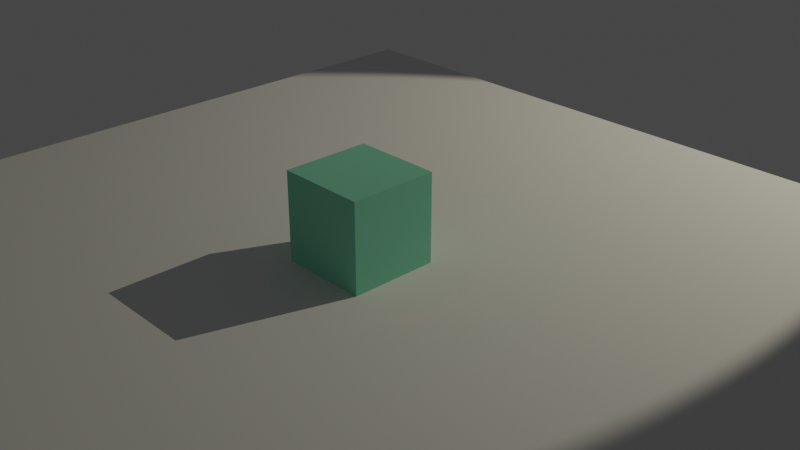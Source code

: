 # Source: startup.blend  (saved by Blender 5.3.24; exported with 4.5.12 LTS)
import bpy
from mathutils import Matrix  # noqa: F401  (used for matrix-valued properties, if any)

bpy.ops.wm.read_factory_settings(use_empty=True)
scene = bpy.context.scene
scene.name = 'Scene'

# ---- collections
col_collection_1 = bpy.data.collections.new('Collection 1'); scene.collection.children.link(col_collection_1)

# ---- materials (node trees are filled in below, after node groups)
mat_material = bpy.data.materials.new('Material')
mat_material.use_backface_culling_lightprobe_volume = False

# ---- material node trees
mat_material.use_nodes = True; mat_material.node_tree.nodes.clear()
_N = mat_material.node_tree.nodes; _L = mat_material.node_tree.links
n0 = _N.new('ShaderNodeOutputMaterial'); n0.name = 'Material Output'; n0.location = (300, 300)
n1 = _N.new('ShaderNodeBsdfDiffuse'); n1.name = 'Diffuse BSDF'; n1.location = (10, 300)
n1.inputs[0].default_value = (0.3156, 0.8001, 0.594, 1.0)
n1.inputs[1].default_value = 0.5
_L.new(n1.outputs[0], n0.inputs[0])
n0.is_active_output = True

# ---- world
world_world = bpy.data.worlds.new('World'); scene.world = world_world
world_world.use_nodes = True; world_world.node_tree.nodes.clear()
_N = world_world.node_tree.nodes; _L = world_world.node_tree.links
n0 = _N.new('ShaderNodeOutputWorld'); n0.name = 'World Output'; n0.location = (300, 300)
n1 = _N.new('ShaderNodeBackground'); n1.name = 'Background'; n1.location = (10, 300)
n1.inputs[0].default_value = (0.05088, 0.05088, 0.05088, 1.0)
_L.new(n1.outputs[0], n0.inputs[0])
n0.is_active_output = True
world_world.color = (0.05088, 0.05088, 0.05088)
world_world.use_sun_shadow = False
world_world.sun_shadow_jitter_overblur = 0.0

# ---- cameras
cam_camera = bpy.data.cameras.new('Camera')
cam_camera.clip_end = 100.0
cam_camera.ortho_scale = 7.314
cam_camera.dof.focus_distance = 0.0
cam_camera.dof.aperture_fstop = 128.0

# ---- lights
light_sun = bpy.data.lights.new('Sun', 'SPOT')
light_sun.color = (1.0, 0.9439, 0.7208)
light_sun.energy = 1602.0

# ---- meshes
me_plane = bpy.data.meshes.new('Plane')
me_plane.from_pydata([(-1.0, -1.0, 0.0), (1.0, -1.0, 0.0), (-1.0, 1.0, 0.0), (1.0, 1.0, 0.0)], [], [(0, 1, 3, 2)])
_uv = me_plane.uv_layers.new(name='UVMap')
_uv.uv.foreach_set('vector', [0.0, 0.0, 1.0, 0.0, 1.0, 1.0, 0.0, 1.0])
me_plane.update()
me_cube = bpy.data.meshes.new('Cube')
me_cube.from_pydata([(-1.0, -1.0, -1.0), (-1.0, -1.0, 1.0), (-1.0, 1.0, -1.0), (-1.0, 1.0, 1.0), (1.0, -1.0, -1.0), (1.0, -1.0, 1.0), (1.0, 1.0, -1.0), (1.0, 1.0, 1.0)], [], [(0, 1, 3, 2), (2, 3, 7, 6), (6, 7, 5, 4), (4, 5, 1, 0), (2, 6, 4, 0), (7, 3, 1, 5)])
_uv = me_cube.uv_layers.new(name='UVMap')
_uv.uv.foreach_set('vector', [0.375, 0.0, 0.625, 0.0, 0.625, 0.25, 0.375, 0.25, 0.375, 0.25, 0.625, 0.25, 0.625, 0.5, 0.375, 0.5, 0.375, 0.5, 0.625, 0.5, 0.625, 0.75, 0.375, 0.75, 0.375, 0.75, 0.625, 0.75, 0.625, 1.0, 0.375, 1.0, 0.125, 0.5, 0.375, 0.5, 0.375, 0.75, 0.125, 0.75, 0.625, 0.5, 0.875, 0.5, 0.875, 0.75, 0.625, 0.75])
me_cube.materials.append(mat_material)
me_cube.update()

# ---- objects
ob_camera = bpy.data.objects.new('Camera', cam_camera)
ob_plane = bpy.data.objects.new('Plane', me_plane)
ob_cube = bpy.data.objects.new('Cube', me_cube)
ob_sun = bpy.data.objects.new('Sun', light_sun)

# ---- transforms, parenting, visibility, modifiers, constraints
ob_camera.location = (7.481, -6.508, 5.344)
ob_camera.rotation_euler = (1.109, 0.0, 0.8149)
ob_camera.lock_rotations_4d = False
ob_camera.empty_display_type = 'ARROWS'
ob_camera.color = (0.0, 0.0, 0.0, 0.0)
ob_camera.display_type = 'WIRE'
ob_camera.lineart.crease_threshold = 0.0
ob_plane.location = (0.0, 0.0, 0.0)
ob_plane.scale = (5.0, 5.0, 5.0)
ob_cube.location = (0.0, 0.0, 0.5)
ob_cube.scale = (0.5, 0.5, 0.5)
ob_sun.location = (3.61, 9.576, 6.959)
ob_sun.rotation_euler = (-0.8933, 0.2071, -0.3171)

# ---- collection membership
col_collection_1.objects.link(ob_camera)
col_collection_1.objects.link(ob_plane)
col_collection_1.objects.link(ob_cube)
col_collection_1.objects.link(ob_sun)

# ---- scene / render settings (as saved in the file)
scene.camera = ob_camera
scene.frame_start = 1; scene.frame_end = 250; scene.frame_set(1)
scene.render.engine = 'BLENDER_EEVEE_NEXT'
scene.render.motion_blur_shutter = 1.0
scene.render.bake_bias = 0.0
scene.render.bake_samples = 0
scene.cycles.use_denoising = False
scene.cycles.samples = 128
scene.cycles.sampling_pattern = 'TABULATED_SOBOL'
scene.cycles.use_adaptive_sampling = False
scene.cycles.use_light_tree = False
scene.eevee.fast_gi_thickness_far = 0.0
scene.view_settings.view_transform = 'Filmic'
bpy.context.view_layer.update()

